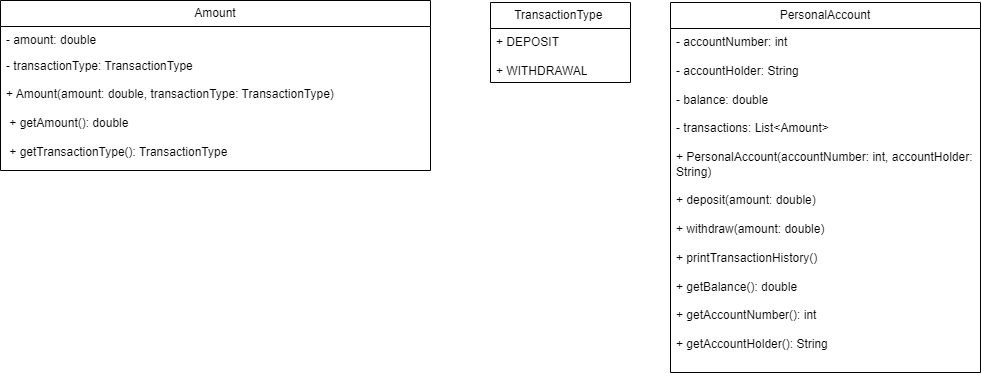

The diagram above was exported from draw.io. Its source (the exported page's mxGraphModel, read from the mxfile embedded in the PNG):
<mxGraphModel dx="1434" dy="830" grid="1" gridSize="10" guides="1" tooltips="1" connect="1" arrows="1" fold="1" page="1" pageScale="1" pageWidth="1169" pageHeight="826" background="none" math="0" shadow="0">
  <root>
    <mxCell id="0" />
    <mxCell id="1" parent="0" />
    <mxCell id="SyagAUwcQjJ1PSZc1hgb-41" value="&amp;nbsp;PersonalAccount&amp;nbsp;" style="swimlane;fontStyle=0;childLayout=stackLayout;horizontal=1;startSize=26;fillColor=none;horizontalStack=0;resizeParent=1;resizeParentMax=0;resizeLast=0;collapsible=1;marginBottom=0;whiteSpace=wrap;html=1;" vertex="1" parent="1">
      <mxGeometry x="780" y="370" width="310" height="370" as="geometry" />
    </mxCell>
    <mxCell id="SyagAUwcQjJ1PSZc1hgb-42" value="- accountNumber: int&lt;div&gt;&lt;br&gt;- accountHolder: String&amp;nbsp;&lt;/div&gt;&lt;div&gt;&lt;br&gt;- balance: double&amp;nbsp;&lt;/div&gt;&lt;div&gt;&lt;br&gt;- transactions: List&amp;lt;Amount&amp;gt;&lt;/div&gt;&lt;div&gt;&lt;br&gt;&lt;/div&gt;&lt;div&gt;+ PersonalAccount(accountNumber: int, accountHolder: String)&amp;nbsp;&lt;/div&gt;&lt;div&gt;&lt;br&gt;+ deposit(amount: double)&amp;nbsp;&lt;/div&gt;&lt;div&gt;&lt;br&gt;+ withdraw(amount: double)&amp;nbsp;&lt;/div&gt;&lt;div&gt;&lt;br&gt;+ printTransactionHistory()&amp;nbsp;&lt;/div&gt;&lt;div&gt;&lt;br&gt;+ getBalance(): double&amp;nbsp;&lt;/div&gt;&lt;div&gt;&lt;br&gt;+ getAccountNumber(): int&amp;nbsp;&lt;/div&gt;&lt;div&gt;&lt;br&gt;+ getAccountHolder(): String&amp;nbsp;&lt;br&gt;&lt;/div&gt;" style="text;strokeColor=none;fillColor=none;align=left;verticalAlign=top;spacingLeft=4;spacingRight=4;overflow=hidden;rotatable=0;points=[[0,0.5],[1,0.5]];portConstraint=eastwest;whiteSpace=wrap;html=1;" vertex="1" parent="SyagAUwcQjJ1PSZc1hgb-41">
      <mxGeometry y="26" width="310" height="344" as="geometry" />
    </mxCell>
    <mxCell id="SyagAUwcQjJ1PSZc1hgb-45" value="Amount" style="swimlane;fontStyle=0;childLayout=stackLayout;horizontal=1;startSize=26;fillColor=none;horizontalStack=0;resizeParent=1;resizeParentMax=0;resizeLast=0;collapsible=1;marginBottom=0;whiteSpace=wrap;html=1;" vertex="1" parent="1">
      <mxGeometry x="110" y="368" width="430" height="170" as="geometry" />
    </mxCell>
    <mxCell id="SyagAUwcQjJ1PSZc1hgb-46" value="- amount: double" style="text;strokeColor=none;fillColor=none;align=left;verticalAlign=top;spacingLeft=4;spacingRight=4;overflow=hidden;rotatable=0;points=[[0,0.5],[1,0.5]];portConstraint=eastwest;whiteSpace=wrap;html=1;" vertex="1" parent="SyagAUwcQjJ1PSZc1hgb-45">
      <mxGeometry y="26" width="430" height="26" as="geometry" />
    </mxCell>
    <mxCell id="SyagAUwcQjJ1PSZc1hgb-47" value="- transactionType: TransactionType" style="text;strokeColor=none;fillColor=none;align=left;verticalAlign=top;spacingLeft=4;spacingRight=4;overflow=hidden;rotatable=0;points=[[0,0.5],[1,0.5]];portConstraint=eastwest;whiteSpace=wrap;html=1;" vertex="1" parent="SyagAUwcQjJ1PSZc1hgb-45">
      <mxGeometry y="52" width="430" height="28" as="geometry" />
    </mxCell>
    <mxCell id="SyagAUwcQjJ1PSZc1hgb-48" value=" + Amount(amount: double, transactionType: TransactionType)&amp;nbsp;&lt;div&gt;&amp;nbsp;&lt;div&gt;&amp;nbsp;+ getAmount(): double&amp;nbsp;&lt;/div&gt;&lt;div&gt;&lt;br&gt;&lt;/div&gt;&lt;div&gt;&amp;nbsp;+ getTransactionType(): TransactionType&lt;/div&gt;&lt;div&gt;&amp;nbsp;&lt;/div&gt;&lt;div&gt;&amp;nbsp;+ toString(): String&lt;/div&gt;&lt;/div&gt;" style="text;strokeColor=none;fillColor=none;align=left;verticalAlign=top;spacingLeft=4;spacingRight=4;overflow=hidden;rotatable=0;points=[[0,0.5],[1,0.5]];portConstraint=eastwest;whiteSpace=wrap;html=1;" vertex="1" parent="SyagAUwcQjJ1PSZc1hgb-45">
      <mxGeometry y="80" width="430" height="90" as="geometry" />
    </mxCell>
    <mxCell id="SyagAUwcQjJ1PSZc1hgb-49" value="TransactionType&amp;nbsp;" style="swimlane;fontStyle=0;childLayout=stackLayout;horizontal=1;startSize=26;fillColor=none;horizontalStack=0;resizeParent=1;resizeParentMax=0;resizeLast=0;collapsible=1;marginBottom=0;whiteSpace=wrap;html=1;" vertex="1" parent="1">
      <mxGeometry x="600" y="370" width="140" height="80" as="geometry" />
    </mxCell>
    <mxCell id="SyagAUwcQjJ1PSZc1hgb-50" value="+ DEPOSIT&amp;nbsp;&lt;div&gt;&lt;br&gt;+ WITHDRAWAL&lt;/div&gt;" style="text;strokeColor=none;fillColor=none;align=left;verticalAlign=top;spacingLeft=4;spacingRight=4;overflow=hidden;rotatable=0;points=[[0,0.5],[1,0.5]];portConstraint=eastwest;whiteSpace=wrap;html=1;" vertex="1" parent="SyagAUwcQjJ1PSZc1hgb-49">
      <mxGeometry y="26" width="140" height="54" as="geometry" />
    </mxCell>
  </root>
</mxGraphModel>